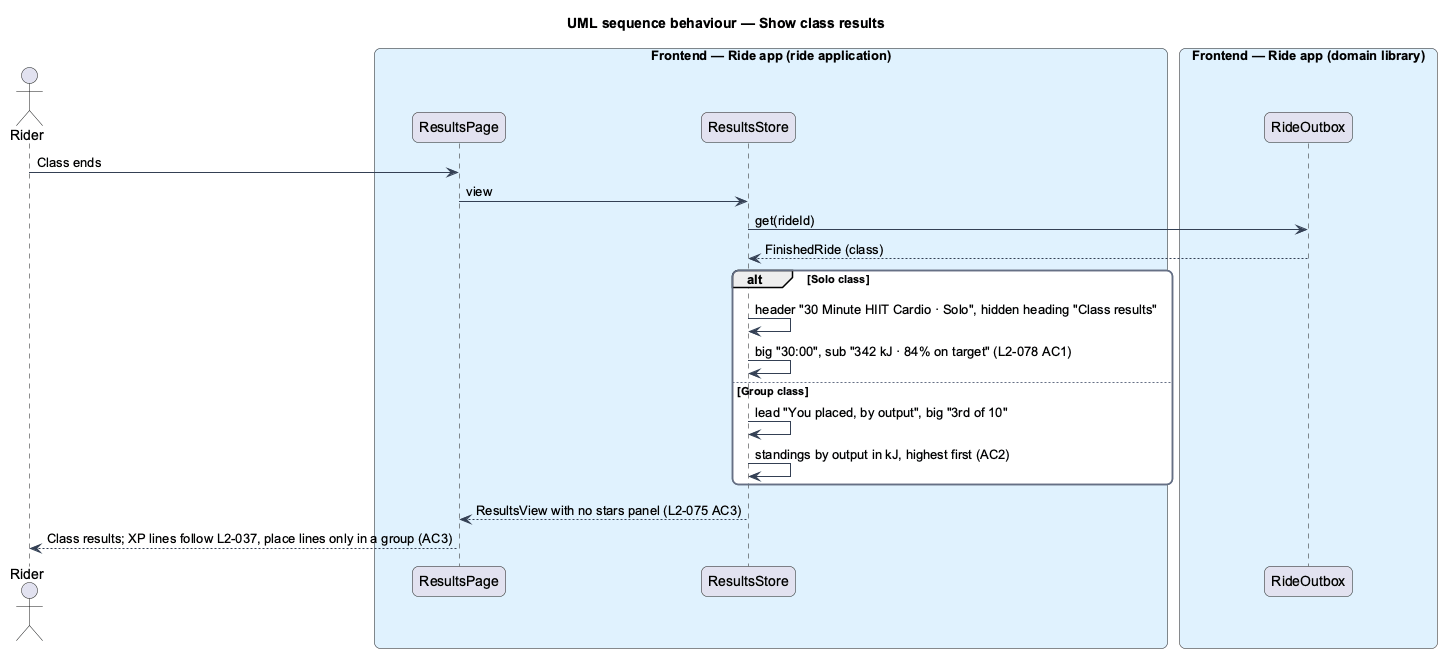

The diagram above was rendered by PlantUML. Its source (embedded in the PNG):
@startuml
title UML sequence behaviour — Show class results
skinparam backgroundColor #FFFFFF
skinparam shadowing false
skinparam roundcorner 12
skinparam defaultFontName Arial
skinparam ArrowColor #344054
skinparam rectangle {
  BorderColor #344054
  FontColor #101828
}
skinparam package {
  BorderColor #667085
  FontColor #101828
  BackgroundColor #F9FAFB
}
actor "Rider" as actor
box "Frontend — Ride app (ride application)" #E0F2FE
  participant "ResultsPage" as page
  participant "ResultsStore" as store
end box
box "Frontend — Ride app (domain library)" #E0F2FE
  participant "RideOutbox" as outbox
end box
actor -> page : Class ends
page -> store : view
store -> outbox : get(rideId)
outbox --> store : FinishedRide (class)
alt Solo class
  store -> store : header "30 Minute HIIT Cardio · Solo", hidden heading "Class results"
  store -> store : big "30:00", sub "342 kJ · 84% on target" (L2-078 AC1)
else Group class
  store -> store : lead "You placed, by output", big "3rd of 10"
  store -> store : standings by output in kJ, highest first (AC2)
end
store --> page : ResultsView with no stars panel (L2-075 AC3)
page --> actor : Class results; XP lines follow L2-037, place lines only in a group (AC3)
@enduml